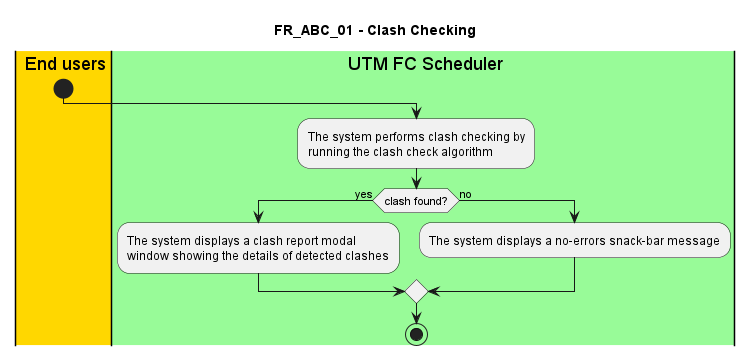

The diagram above was rendered by PlantUML. Its source (embedded in the PNG):
@startuml FR_ABC_01
title FR_ABC_01 - Clash Checking


|#gold|eu| End users
|#palegreen|sys| UTM FC Scheduler

|eu|
start

|sys|
:The system performs clash checking by
running the clash check algorithm;

if (clash found?) then (yes)
    |sys|
    :The system displays a clash report modal
    window showing the details of detected clashes;
else (no)
    |sys|
    :The system displays a no-errors snack-bar message;
endif

stop

@enduml